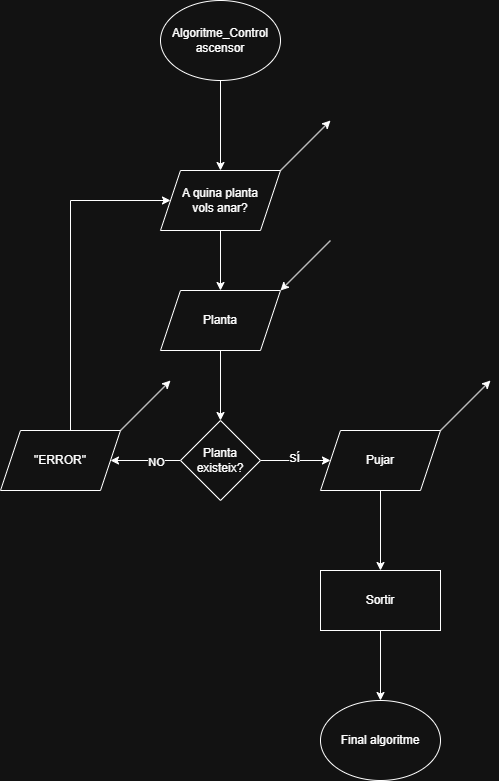

The diagram above was exported from draw.io. Its source (the exported page's mxGraphModel, read from the mxfile embedded in the PNG):
<mxGraphModel dx="1042" dy="562" grid="1" gridSize="10" guides="1" tooltips="1" connect="1" arrows="1" fold="1" page="1" pageScale="1" pageWidth="827" pageHeight="1169" math="0" shadow="0">
  <root>
    <mxCell id="0" />
    <mxCell id="1" parent="0" />
    <mxCell id="MbjdO9Xow2baJ2awUoDD-17" value="" style="edgeStyle=orthogonalEdgeStyle;rounded=0;orthogonalLoop=1;jettySize=auto;html=1;" parent="1" source="MbjdO9Xow2baJ2awUoDD-1" target="MbjdO9Xow2baJ2awUoDD-16" edge="1">
      <mxGeometry relative="1" as="geometry" />
    </mxCell>
    <mxCell id="MbjdO9Xow2baJ2awUoDD-1" value="Algoritme_Control&lt;div&gt;ascensor&lt;/div&gt;" style="ellipse;whiteSpace=wrap;html=1;" parent="1" vertex="1">
      <mxGeometry x="330" y="20" width="120" height="80" as="geometry" />
    </mxCell>
    <mxCell id="MbjdO9Xow2baJ2awUoDD-15" value="" style="edgeStyle=orthogonalEdgeStyle;rounded=0;orthogonalLoop=1;jettySize=auto;html=1;entryX=0.5;entryY=0;entryDx=0;entryDy=0;" parent="1" source="MbjdO9Xow2baJ2awUoDD-16" edge="1">
      <mxGeometry relative="1" as="geometry">
        <mxPoint x="390" y="280" as="sourcePoint" />
        <mxPoint x="390" y="310" as="targetPoint" />
      </mxGeometry>
    </mxCell>
    <mxCell id="MbjdO9Xow2baJ2awUoDD-21" value="" style="edgeStyle=orthogonalEdgeStyle;rounded=0;orthogonalLoop=1;jettySize=auto;html=1;" parent="1" target="MbjdO9Xow2baJ2awUoDD-20" edge="1">
      <mxGeometry relative="1" as="geometry">
        <mxPoint x="390" y="370" as="sourcePoint" />
      </mxGeometry>
    </mxCell>
    <mxCell id="MbjdO9Xow2baJ2awUoDD-16" value="A quina planta&lt;div&gt;vols anar?&lt;/div&gt;" style="shape=parallelogram;perimeter=parallelogramPerimeter;whiteSpace=wrap;html=1;fixedSize=1;" parent="1" vertex="1">
      <mxGeometry x="330" y="190" width="120" height="60" as="geometry" />
    </mxCell>
    <mxCell id="MbjdO9Xow2baJ2awUoDD-18" value="" style="endArrow=classic;html=1;rounded=0;" parent="1" edge="1">
      <mxGeometry width="50" height="50" relative="1" as="geometry">
        <mxPoint x="450" y="190" as="sourcePoint" />
        <mxPoint x="500" y="140" as="targetPoint" />
      </mxGeometry>
    </mxCell>
    <mxCell id="MbjdO9Xow2baJ2awUoDD-19" value="" style="endArrow=none;html=1;rounded=0;endFill=0;startArrow=classic;startFill=1;" parent="1" edge="1">
      <mxGeometry width="50" height="50" relative="1" as="geometry">
        <mxPoint x="450" y="310" as="sourcePoint" />
        <mxPoint x="500" y="260" as="targetPoint" />
      </mxGeometry>
    </mxCell>
    <mxCell id="MbjdO9Xow2baJ2awUoDD-27" value="" style="edgeStyle=orthogonalEdgeStyle;rounded=0;orthogonalLoop=1;jettySize=auto;html=1;" parent="1" source="MbjdO9Xow2baJ2awUoDD-20" target="MbjdO9Xow2baJ2awUoDD-26" edge="1">
      <mxGeometry relative="1" as="geometry" />
    </mxCell>
    <mxCell id="MbjdO9Xow2baJ2awUoDD-29" value="NO" style="edgeLabel;html=1;align=center;verticalAlign=middle;resizable=0;points=[];" parent="MbjdO9Xow2baJ2awUoDD-27" vertex="1" connectable="0">
      <mxGeometry x="-0.2971" y="1" relative="1" as="geometry">
        <mxPoint as="offset" />
      </mxGeometry>
    </mxCell>
    <mxCell id="MbjdO9Xow2baJ2awUoDD-31" value="" style="edgeStyle=orthogonalEdgeStyle;rounded=0;orthogonalLoop=1;jettySize=auto;html=1;" parent="1" source="MbjdO9Xow2baJ2awUoDD-20" target="MbjdO9Xow2baJ2awUoDD-30" edge="1">
      <mxGeometry relative="1" as="geometry" />
    </mxCell>
    <mxCell id="MbjdO9Xow2baJ2awUoDD-32" value="SÍ" style="edgeLabel;html=1;align=center;verticalAlign=middle;resizable=0;points=[];" parent="MbjdO9Xow2baJ2awUoDD-31" vertex="1" connectable="0">
      <mxGeometry x="-0.0457" y="3" relative="1" as="geometry">
        <mxPoint as="offset" />
      </mxGeometry>
    </mxCell>
    <mxCell id="MbjdO9Xow2baJ2awUoDD-20" value="Planta existeix?" style="rhombus;whiteSpace=wrap;html=1;" parent="1" vertex="1">
      <mxGeometry x="350" y="440" width="80" height="80" as="geometry" />
    </mxCell>
    <mxCell id="MbjdO9Xow2baJ2awUoDD-24" value="Planta" style="shape=parallelogram;perimeter=parallelogramPerimeter;whiteSpace=wrap;html=1;fixedSize=1;" parent="1" vertex="1">
      <mxGeometry x="330" y="310" width="120" height="60" as="geometry" />
    </mxCell>
    <mxCell id="JKTiv-zpqzpILWnNpEUa-5" value="" style="edgeStyle=orthogonalEdgeStyle;rounded=0;orthogonalLoop=1;jettySize=auto;html=1;entryX=0;entryY=0.5;entryDx=0;entryDy=0;" edge="1" parent="1" source="MbjdO9Xow2baJ2awUoDD-26" target="MbjdO9Xow2baJ2awUoDD-16">
      <mxGeometry relative="1" as="geometry">
        <mxPoint x="230" y="370" as="targetPoint" />
        <Array as="points">
          <mxPoint x="240" y="220" />
        </Array>
      </mxGeometry>
    </mxCell>
    <mxCell id="MbjdO9Xow2baJ2awUoDD-26" value="&quot;ERROR&quot;" style="shape=parallelogram;perimeter=parallelogramPerimeter;whiteSpace=wrap;html=1;fixedSize=1;" parent="1" vertex="1">
      <mxGeometry x="170" y="450" width="120" height="60" as="geometry" />
    </mxCell>
    <mxCell id="MbjdO9Xow2baJ2awUoDD-28" value="" style="endArrow=classic;html=1;rounded=0;" parent="1" edge="1">
      <mxGeometry width="50" height="50" relative="1" as="geometry">
        <mxPoint x="290" y="450" as="sourcePoint" />
        <mxPoint x="340" y="400" as="targetPoint" />
      </mxGeometry>
    </mxCell>
    <mxCell id="JKTiv-zpqzpILWnNpEUa-7" value="" style="edgeStyle=orthogonalEdgeStyle;rounded=0;orthogonalLoop=1;jettySize=auto;html=1;" edge="1" parent="1" source="MbjdO9Xow2baJ2awUoDD-30" target="JKTiv-zpqzpILWnNpEUa-6">
      <mxGeometry relative="1" as="geometry" />
    </mxCell>
    <mxCell id="MbjdO9Xow2baJ2awUoDD-30" value="Pujar" style="shape=parallelogram;perimeter=parallelogramPerimeter;whiteSpace=wrap;html=1;fixedSize=1;" parent="1" vertex="1">
      <mxGeometry x="490" y="450" width="120" height="60" as="geometry" />
    </mxCell>
    <mxCell id="JKTiv-zpqzpILWnNpEUa-3" value="" style="endArrow=classic;html=1;rounded=0;" edge="1" parent="1">
      <mxGeometry width="50" height="50" relative="1" as="geometry">
        <mxPoint x="610" y="450" as="sourcePoint" />
        <mxPoint x="660" y="400" as="targetPoint" />
      </mxGeometry>
    </mxCell>
    <mxCell id="JKTiv-zpqzpILWnNpEUa-9" value="" style="edgeStyle=orthogonalEdgeStyle;rounded=0;orthogonalLoop=1;jettySize=auto;html=1;" edge="1" parent="1" source="JKTiv-zpqzpILWnNpEUa-6" target="JKTiv-zpqzpILWnNpEUa-8">
      <mxGeometry relative="1" as="geometry" />
    </mxCell>
    <mxCell id="JKTiv-zpqzpILWnNpEUa-6" value="Sortir" style="whiteSpace=wrap;html=1;" vertex="1" parent="1">
      <mxGeometry x="490" y="590" width="120" height="60" as="geometry" />
    </mxCell>
    <mxCell id="JKTiv-zpqzpILWnNpEUa-8" value="Final algoritme" style="ellipse;whiteSpace=wrap;html=1;" vertex="1" parent="1">
      <mxGeometry x="490" y="720" width="120" height="80" as="geometry" />
    </mxCell>
  </root>
</mxGraphModel>